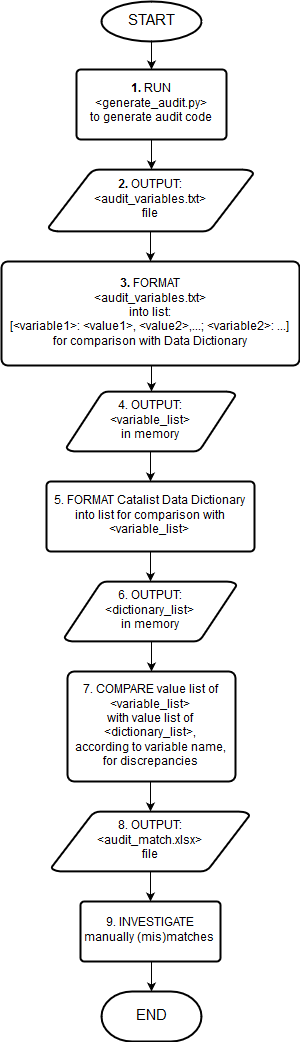

The diagram above was exported from draw.io. Its source (the exported page's mxGraphModel, read from the mxfile embedded in the PNG):
<mxGraphModel dx="876" dy="384" grid="1" gridSize="10" guides="1" tooltips="1" connect="1" arrows="1" fold="1" page="1" pageScale="1" pageWidth="850" pageHeight="1100" background="#ffffff" math="0" shadow="0">
  <root>
    <mxCell id="0" />
    <mxCell id="1" parent="0" />
    <mxCell id="2" style="edgeStyle=orthogonalEdgeStyle;rounded=0;html=1;exitX=0.5;exitY=1;exitPerimeter=0;entryX=0.5;entryY=0;entryPerimeter=0;jettySize=auto;orthogonalLoop=1;" edge="1" source="3" target="5" parent="1">
      <mxGeometry x="342" y="50" as="geometry" />
    </mxCell>
    <mxCell id="3" value="&lt;font style=&quot;font-size: 15px&quot;&gt;START&lt;/font&gt;" style="strokeWidth=2;html=1;shape=mxgraph.flowchart.start_1;whiteSpace=wrap;" vertex="1" parent="1">
      <mxGeometry x="292" y="10" width="100" height="40" as="geometry" />
    </mxCell>
    <mxCell id="4" style="edgeStyle=orthogonalEdgeStyle;rounded=0;html=1;exitX=0.5;exitY=1;exitPerimeter=0;entryX=0.5;entryY=0;entryPerimeter=0;jettySize=auto;orthogonalLoop=1;" edge="1" source="5" target="7" parent="1">
      <mxGeometry x="342" y="148" as="geometry" />
    </mxCell>
    <mxCell id="5" value="&lt;b&gt;1.&lt;/b&gt; RUN&lt;br&gt;&amp;lt;generate_audit.py&amp;gt;&lt;br&gt;to generate audit code&lt;br&gt;" style="strokeWidth=2;html=1;shape=mxgraph.flowchart.process;whiteSpace=wrap;" vertex="1" parent="1">
      <mxGeometry x="267" y="78" width="150" height="70" as="geometry" />
    </mxCell>
    <mxCell id="6" style="edgeStyle=orthogonalEdgeStyle;rounded=0;html=1;exitX=0.5;exitY=1;exitPerimeter=0;entryX=0.5;entryY=0;entryPerimeter=0;jettySize=auto;orthogonalLoop=1;" edge="1" source="7" target="9" parent="1">
      <mxGeometry x="341" y="240" as="geometry" />
    </mxCell>
    <mxCell id="7" value="&lt;b&gt;2.&lt;/b&gt; OUTPUT:&lt;br&gt;&amp;lt;audit_variables.txt&amp;gt;&lt;br&gt;file&lt;br&gt;" style="strokeWidth=2;html=1;shape=mxgraph.flowchart.data;whiteSpace=wrap;" vertex="1" parent="1">
      <mxGeometry x="239" y="178" width="205" height="62" as="geometry" />
    </mxCell>
    <mxCell id="8" style="edgeStyle=orthogonalEdgeStyle;rounded=0;html=1;exitX=0.5;exitY=1;exitPerimeter=0;entryX=0.5;entryY=0;entryPerimeter=0;jettySize=auto;orthogonalLoop=1;" edge="1" source="9" target="11" parent="1">
      <mxGeometry x="341" y="374" as="geometry" />
    </mxCell>
    <mxCell id="9" value="&lt;b&gt;3.&lt;/b&gt; FORMAT&lt;br&gt;&amp;lt;audit_variables.txt&amp;gt;&lt;br&gt;into list: &lt;br&gt;[&amp;lt;variable1&amp;gt;: &amp;lt;value1&amp;gt;, &amp;lt;value2&amp;gt;,...; &amp;lt;variable2&amp;gt;: ...]&lt;br&gt;for comparison with Data Dictionary&lt;br&gt;" style="strokeWidth=2;html=1;shape=mxgraph.flowchart.process;whiteSpace=wrap;" vertex="1" parent="1">
      <mxGeometry x="192" y="270" width="298" height="104" as="geometry" />
    </mxCell>
    <mxCell id="10" style="edgeStyle=orthogonalEdgeStyle;rounded=0;html=1;exitX=0.5;exitY=1;exitPerimeter=0;entryX=0.5;entryY=0;entryPerimeter=0;jettySize=auto;orthogonalLoop=1;fontSize=15;" edge="1" source="11" target="13" parent="1">
      <mxGeometry x="341" y="460" as="geometry" />
    </mxCell>
    <mxCell id="11" value="4. OUTPUT:&lt;br&gt;&amp;lt;variable_list&amp;gt;&lt;br&gt;in memory&lt;br&gt;" style="strokeWidth=2;html=1;shape=mxgraph.flowchart.data;whiteSpace=wrap;" vertex="1" parent="1">
      <mxGeometry x="257" y="400" width="169" height="60" as="geometry" />
    </mxCell>
    <mxCell id="12" style="edgeStyle=orthogonalEdgeStyle;rounded=0;html=1;exitX=0.5;exitY=1;exitPerimeter=0;entryX=0.5;entryY=0;entryPerimeter=0;jettySize=auto;orthogonalLoop=1;fontSize=15;" edge="1" source="13" target="15" parent="1">
      <mxGeometry x="341" y="560" as="geometry" />
    </mxCell>
    <mxCell id="13" value="5. FORMAT Catalist Data Dictionary into list for comparison with &amp;lt;variable_list&amp;gt;&lt;br&gt;" style="strokeWidth=2;html=1;shape=mxgraph.flowchart.process;whiteSpace=wrap;" vertex="1" parent="1">
      <mxGeometry x="237" y="490" width="208" height="70" as="geometry" />
    </mxCell>
    <mxCell id="14" style="edgeStyle=orthogonalEdgeStyle;rounded=0;html=1;exitX=0.5;exitY=1;exitPerimeter=0;entryX=0.5;entryY=0;entryPerimeter=0;jettySize=auto;orthogonalLoop=1;fontSize=15;" edge="1" source="15" target="17" parent="1">
      <mxGeometry x="341" y="650" as="geometry" />
    </mxCell>
    <mxCell id="15" value="6. OUTPUT:&lt;br&gt;&amp;lt;dictionary_list&amp;gt;&lt;br&gt;in memory&lt;br&gt;" style="strokeWidth=2;html=1;shape=mxgraph.flowchart.data;whiteSpace=wrap;" vertex="1" parent="1">
      <mxGeometry x="255" y="590" width="172" height="60" as="geometry" />
    </mxCell>
    <mxCell id="16" style="edgeStyle=orthogonalEdgeStyle;rounded=0;html=1;exitX=0.5;exitY=1;exitPerimeter=0;entryX=0.5;entryY=0;entryPerimeter=0;jettySize=auto;orthogonalLoop=1;fontSize=15;" edge="1" source="17" target="19" parent="1">
      <mxGeometry x="341" y="790" as="geometry" />
    </mxCell>
    <mxCell id="17" value="7. COMPARE value list of&lt;br&gt;&amp;lt;variable_list&amp;gt;&lt;br&gt;with value list of&lt;br&gt;&amp;lt;dictionary_list&amp;gt;,&lt;br&gt;according to variable name, for discrepancies&lt;br&gt;" style="strokeWidth=2;html=1;shape=mxgraph.flowchart.process;whiteSpace=wrap;" vertex="1" parent="1">
      <mxGeometry x="258" y="680" width="168" height="110" as="geometry" />
    </mxCell>
    <mxCell id="18" style="edgeStyle=orthogonalEdgeStyle;rounded=0;html=1;exitX=0.5;exitY=1;exitPerimeter=0;entryX=0.5;entryY=0;entryPerimeter=0;jettySize=auto;orthogonalLoop=1;fontSize=15;" edge="1" source="19" target="21" parent="1">
      <mxGeometry x="341" y="880" as="geometry" />
    </mxCell>
    <mxCell id="19" value="8. OUTPUT:&lt;br&gt;&amp;lt;audit_match.xlsx&amp;gt;&lt;br&gt;file&lt;br&gt;" style="strokeWidth=2;html=1;shape=mxgraph.flowchart.data;whiteSpace=wrap;" vertex="1" parent="1">
      <mxGeometry x="242" y="820" width="198" height="60" as="geometry" />
    </mxCell>
    <mxCell id="20" style="edgeStyle=orthogonalEdgeStyle;rounded=0;html=1;exitX=0.5;exitY=1;exitPerimeter=0;entryX=0.5;entryY=0;entryPerimeter=0;jettySize=auto;orthogonalLoop=1;fontSize=15;" edge="1" source="21" target="22" parent="1">
      <mxGeometry x="341" y="970" as="geometry" />
    </mxCell>
    <mxCell id="21" value="9. INVESTIGATE manually (mis)matches&lt;br&gt;" style="strokeWidth=2;html=1;shape=mxgraph.flowchart.process;whiteSpace=wrap;" vertex="1" parent="1">
      <mxGeometry x="271" y="910" width="140" height="60" as="geometry" />
    </mxCell>
    <mxCell id="22" value="END" style="strokeWidth=2;html=1;shape=mxgraph.flowchart.terminator;whiteSpace=wrap;fontSize=15;fontStyle=0" vertex="1" parent="1">
      <mxGeometry x="292" y="1000" width="100" height="50" as="geometry" />
    </mxCell>
  </root>
</mxGraphModel>